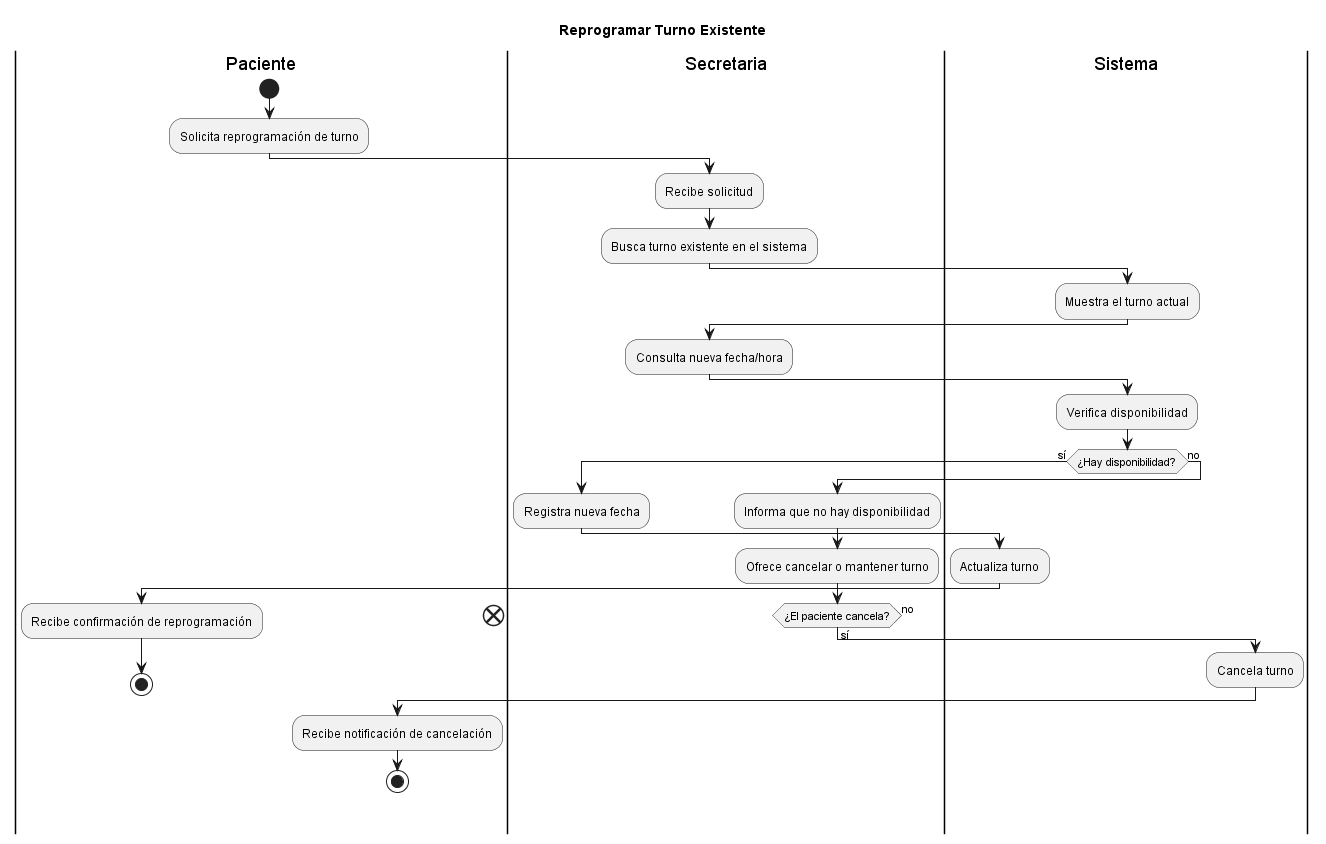

The diagram above was rendered by PlantUML. Its source (embedded in the PNG):
@startuml
title "Reprogramar Turno Existente"
|Paciente|
start
:Solicita reprogramación de turno;

|Secretaria|
:Recibe solicitud;
:Busca turno existente en el sistema;

|Sistema|
:Muestra el turno actual;
|Secretaria|
:Consulta nueva fecha/hora;
|Sistema|
:Verifica disponibilidad;

if (¿Hay disponibilidad?) then (sí)
  |Secretaria|
  :Registra nueva fecha;
  |Sistema|
  :Actualiza turno;
  |Paciente|
  :Recibe confirmación de reprogramación;
  stop
else (no)
  |Secretaria|
  :Informa que no hay disponibilidad;
  :Ofrece cancelar o mantener turno;
  if (¿El paciente cancela?) then (sí)
    |Sistema|
    :Cancela turno;
    |Paciente|
    :Recibe notificación de cancelación;
    stop
  else (no)
    end
  endif
endif
@enduml